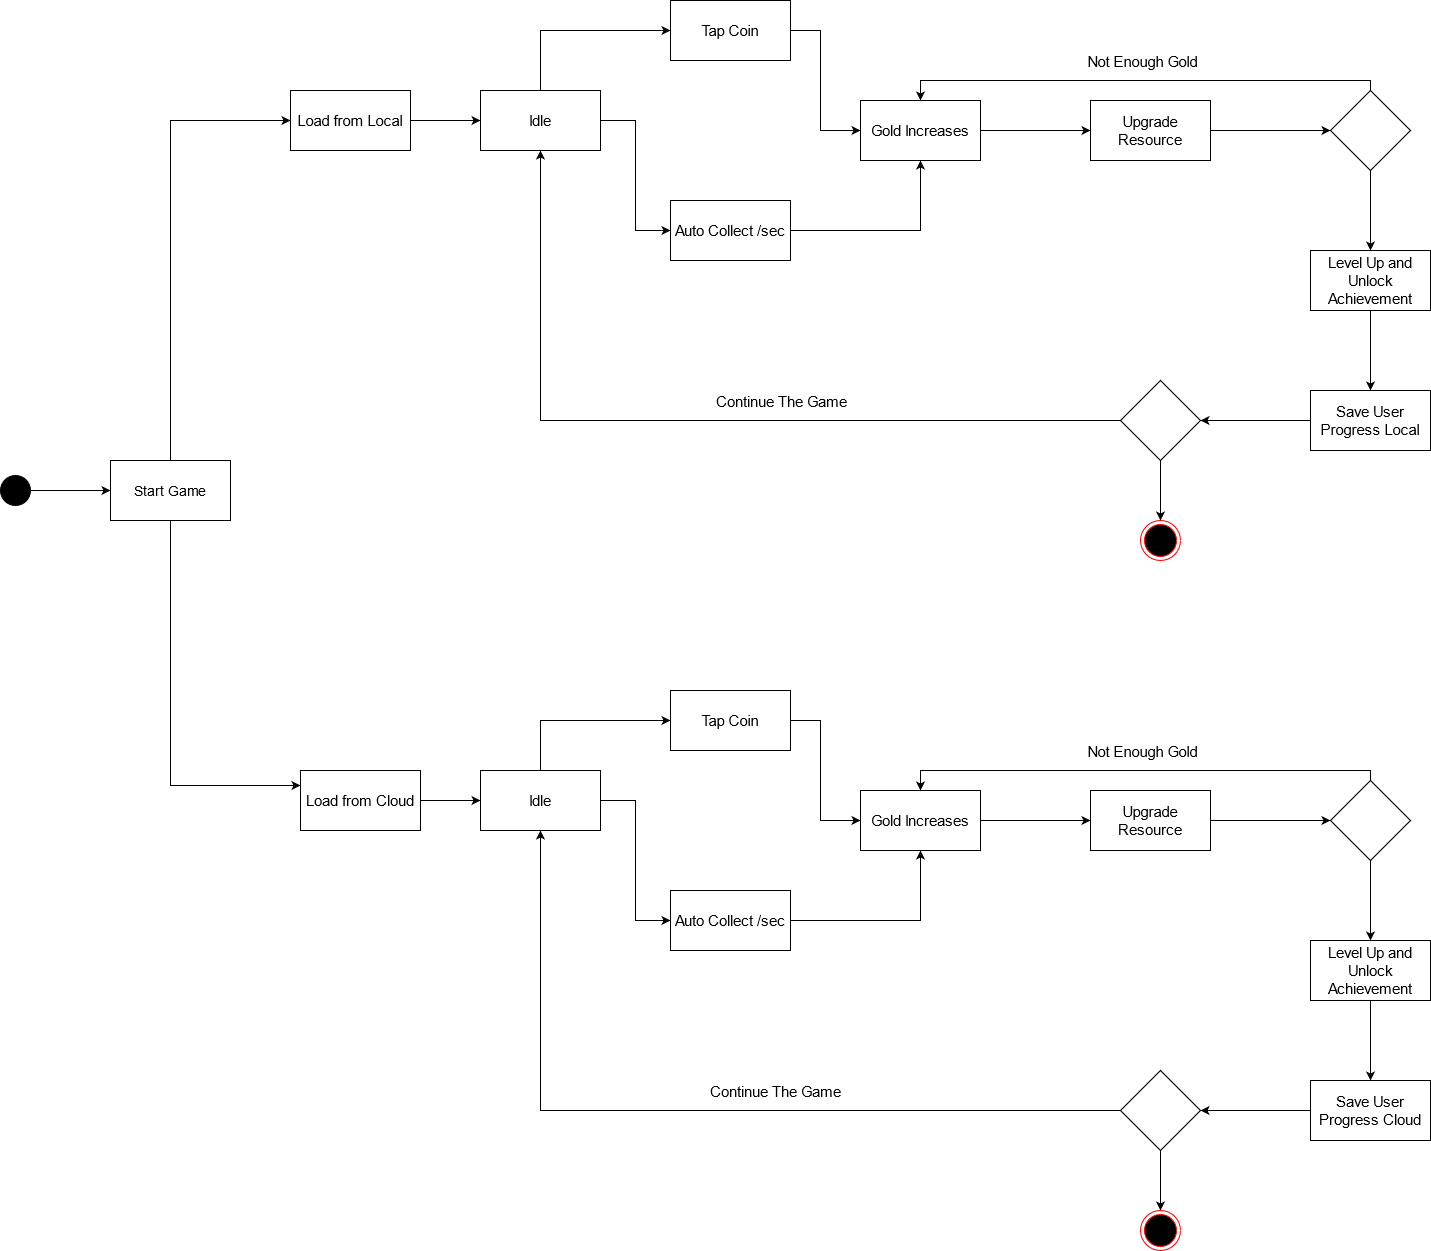

The diagram above was exported from draw.io. Its source (the exported page's mxGraphModel, read from the mxfile embedded in the PNG):
<mxGraphModel dx="1884" dy="1200" grid="1" gridSize="10" guides="1" tooltips="1" connect="1" arrows="1" fold="1" page="1" pageScale="1" pageWidth="850" pageHeight="1100" math="0" shadow="0">
  <root>
    <mxCell id="0" />
    <mxCell id="1" parent="0" />
    <mxCell id="ecSZ0Jpqx1MpSiU6nvwp-76" style="edgeStyle=orthogonalEdgeStyle;rounded=0;orthogonalLoop=1;jettySize=auto;html=1;entryX=0;entryY=0.5;entryDx=0;entryDy=0;" edge="1" parent="1" source="ecSZ0Jpqx1MpSiU6nvwp-1" target="ecSZ0Jpqx1MpSiU6nvwp-2">
      <mxGeometry relative="1" as="geometry" />
    </mxCell>
    <mxCell id="ecSZ0Jpqx1MpSiU6nvwp-1" value="" style="ellipse;whiteSpace=wrap;html=1;aspect=fixed;fillColor=#000000;" vertex="1" parent="1">
      <mxGeometry x="10" y="485" width="30" height="30" as="geometry" />
    </mxCell>
    <mxCell id="ecSZ0Jpqx1MpSiU6nvwp-36" style="edgeStyle=orthogonalEdgeStyle;rounded=0;orthogonalLoop=1;jettySize=auto;html=1;entryX=0;entryY=0.5;entryDx=0;entryDy=0;" edge="1" parent="1" source="ecSZ0Jpqx1MpSiU6nvwp-2" target="ecSZ0Jpqx1MpSiU6nvwp-6">
      <mxGeometry relative="1" as="geometry">
        <Array as="points">
          <mxPoint x="180" y="130" />
        </Array>
      </mxGeometry>
    </mxCell>
    <mxCell id="ecSZ0Jpqx1MpSiU6nvwp-37" style="edgeStyle=orthogonalEdgeStyle;rounded=0;orthogonalLoop=1;jettySize=auto;html=1;entryX=0;entryY=0.25;entryDx=0;entryDy=0;" edge="1" parent="1" source="ecSZ0Jpqx1MpSiU6nvwp-2" target="ecSZ0Jpqx1MpSiU6nvwp-25">
      <mxGeometry relative="1" as="geometry">
        <Array as="points">
          <mxPoint x="180" y="795" />
        </Array>
      </mxGeometry>
    </mxCell>
    <mxCell id="ecSZ0Jpqx1MpSiU6nvwp-2" value="Start Game" style="rounded=0;whiteSpace=wrap;html=1;fillColor=#FFFFFF;fontSize=14;" vertex="1" parent="1">
      <mxGeometry x="120" y="470" width="120" height="60" as="geometry" />
    </mxCell>
    <mxCell id="ecSZ0Jpqx1MpSiU6nvwp-42" style="edgeStyle=orthogonalEdgeStyle;rounded=0;orthogonalLoop=1;jettySize=auto;html=1;exitX=1;exitY=0.5;exitDx=0;exitDy=0;entryX=0;entryY=0.5;entryDx=0;entryDy=0;" edge="1" parent="1" source="ecSZ0Jpqx1MpSiU6nvwp-3" target="ecSZ0Jpqx1MpSiU6nvwp-12">
      <mxGeometry relative="1" as="geometry">
        <Array as="points">
          <mxPoint x="830" y="40" />
          <mxPoint x="830" y="140" />
        </Array>
      </mxGeometry>
    </mxCell>
    <mxCell id="ecSZ0Jpqx1MpSiU6nvwp-3" value="Tap Coin" style="rounded=0;whiteSpace=wrap;html=1;fillColor=#FFFFFF;fontSize=15;" vertex="1" parent="1">
      <mxGeometry x="680" y="10" width="120" height="60" as="geometry" />
    </mxCell>
    <mxCell id="ecSZ0Jpqx1MpSiU6nvwp-39" style="edgeStyle=orthogonalEdgeStyle;rounded=0;orthogonalLoop=1;jettySize=auto;html=1;entryX=0;entryY=0.5;entryDx=0;entryDy=0;" edge="1" parent="1" source="ecSZ0Jpqx1MpSiU6nvwp-4" target="ecSZ0Jpqx1MpSiU6nvwp-3">
      <mxGeometry relative="1" as="geometry">
        <Array as="points">
          <mxPoint x="550" y="40" />
        </Array>
      </mxGeometry>
    </mxCell>
    <mxCell id="ecSZ0Jpqx1MpSiU6nvwp-40" style="edgeStyle=orthogonalEdgeStyle;rounded=0;orthogonalLoop=1;jettySize=auto;html=1;entryX=0;entryY=0.5;entryDx=0;entryDy=0;" edge="1" parent="1" source="ecSZ0Jpqx1MpSiU6nvwp-4" target="ecSZ0Jpqx1MpSiU6nvwp-10">
      <mxGeometry relative="1" as="geometry" />
    </mxCell>
    <mxCell id="ecSZ0Jpqx1MpSiU6nvwp-4" value="Idle" style="rounded=0;whiteSpace=wrap;html=1;fillColor=#FFFFFF;fontSize=15;" vertex="1" parent="1">
      <mxGeometry x="490" y="100" width="120" height="60" as="geometry" />
    </mxCell>
    <mxCell id="ecSZ0Jpqx1MpSiU6nvwp-38" style="edgeStyle=orthogonalEdgeStyle;rounded=0;orthogonalLoop=1;jettySize=auto;html=1;entryX=0;entryY=0.5;entryDx=0;entryDy=0;" edge="1" parent="1" source="ecSZ0Jpqx1MpSiU6nvwp-6" target="ecSZ0Jpqx1MpSiU6nvwp-4">
      <mxGeometry relative="1" as="geometry" />
    </mxCell>
    <mxCell id="ecSZ0Jpqx1MpSiU6nvwp-6" value="Load from Local" style="rounded=0;whiteSpace=wrap;html=1;fillColor=#FFFFFF;fontSize=15;" vertex="1" parent="1">
      <mxGeometry x="300" y="100" width="120" height="60" as="geometry" />
    </mxCell>
    <mxCell id="ecSZ0Jpqx1MpSiU6nvwp-7" style="edgeStyle=orthogonalEdgeStyle;rounded=0;orthogonalLoop=1;jettySize=auto;html=1;exitX=1;exitY=0;exitDx=0;exitDy=0;entryX=0.5;entryY=0;entryDx=0;entryDy=0;" edge="1" parent="1" source="ecSZ0Jpqx1MpSiU6nvwp-1" target="ecSZ0Jpqx1MpSiU6nvwp-1">
      <mxGeometry relative="1" as="geometry" />
    </mxCell>
    <mxCell id="ecSZ0Jpqx1MpSiU6nvwp-43" style="edgeStyle=orthogonalEdgeStyle;rounded=0;orthogonalLoop=1;jettySize=auto;html=1;entryX=0.5;entryY=1;entryDx=0;entryDy=0;" edge="1" parent="1" source="ecSZ0Jpqx1MpSiU6nvwp-10" target="ecSZ0Jpqx1MpSiU6nvwp-12">
      <mxGeometry relative="1" as="geometry" />
    </mxCell>
    <mxCell id="ecSZ0Jpqx1MpSiU6nvwp-10" value="Auto Collect /sec" style="rounded=0;whiteSpace=wrap;html=1;fillColor=#FFFFFF;fontSize=15;" vertex="1" parent="1">
      <mxGeometry x="680" y="210" width="120" height="60" as="geometry" />
    </mxCell>
    <mxCell id="ecSZ0Jpqx1MpSiU6nvwp-45" style="edgeStyle=orthogonalEdgeStyle;rounded=0;orthogonalLoop=1;jettySize=auto;html=1;entryX=0;entryY=0.5;entryDx=0;entryDy=0;" edge="1" parent="1" source="ecSZ0Jpqx1MpSiU6nvwp-11" target="ecSZ0Jpqx1MpSiU6nvwp-19">
      <mxGeometry relative="1" as="geometry" />
    </mxCell>
    <mxCell id="ecSZ0Jpqx1MpSiU6nvwp-11" value="Upgrade Resource" style="rounded=0;whiteSpace=wrap;html=1;fillColor=#FFFFFF;fontSize=15;" vertex="1" parent="1">
      <mxGeometry x="1100" y="110" width="120" height="60" as="geometry" />
    </mxCell>
    <mxCell id="ecSZ0Jpqx1MpSiU6nvwp-44" style="edgeStyle=orthogonalEdgeStyle;rounded=0;orthogonalLoop=1;jettySize=auto;html=1;entryX=0;entryY=0.5;entryDx=0;entryDy=0;" edge="1" parent="1" source="ecSZ0Jpqx1MpSiU6nvwp-12" target="ecSZ0Jpqx1MpSiU6nvwp-11">
      <mxGeometry relative="1" as="geometry" />
    </mxCell>
    <mxCell id="ecSZ0Jpqx1MpSiU6nvwp-12" value="Gold Increases" style="rounded=0;whiteSpace=wrap;html=1;fillColor=#FFFFFF;fontSize=15;" vertex="1" parent="1">
      <mxGeometry x="870" y="110" width="120" height="60" as="geometry" />
    </mxCell>
    <mxCell id="ecSZ0Jpqx1MpSiU6nvwp-49" style="edgeStyle=orthogonalEdgeStyle;rounded=0;orthogonalLoop=1;jettySize=auto;html=1;entryX=0.5;entryY=0;entryDx=0;entryDy=0;" edge="1" parent="1" source="ecSZ0Jpqx1MpSiU6nvwp-19" target="ecSZ0Jpqx1MpSiU6nvwp-12">
      <mxGeometry relative="1" as="geometry">
        <Array as="points">
          <mxPoint x="1380" y="90" />
          <mxPoint x="930" y="90" />
        </Array>
      </mxGeometry>
    </mxCell>
    <mxCell id="ecSZ0Jpqx1MpSiU6nvwp-80" value="Not Enough Gold" style="edgeLabel;html=1;align=center;verticalAlign=middle;resizable=0;points=[];fontSize=15;" vertex="1" connectable="0" parent="ecSZ0Jpqx1MpSiU6nvwp-49">
      <mxGeometry x="0.2452" y="-4" relative="1" as="geometry">
        <mxPoint x="59" y="-16" as="offset" />
      </mxGeometry>
    </mxCell>
    <mxCell id="ecSZ0Jpqx1MpSiU6nvwp-50" style="edgeStyle=orthogonalEdgeStyle;rounded=0;orthogonalLoop=1;jettySize=auto;html=1;entryX=0.5;entryY=0;entryDx=0;entryDy=0;" edge="1" parent="1" source="ecSZ0Jpqx1MpSiU6nvwp-19" target="ecSZ0Jpqx1MpSiU6nvwp-20">
      <mxGeometry relative="1" as="geometry" />
    </mxCell>
    <mxCell id="ecSZ0Jpqx1MpSiU6nvwp-19" value="" style="rhombus;whiteSpace=wrap;html=1;fillColor=#FFFFFF;" vertex="1" parent="1">
      <mxGeometry x="1340" y="100" width="80" height="80" as="geometry" />
    </mxCell>
    <mxCell id="ecSZ0Jpqx1MpSiU6nvwp-51" style="edgeStyle=orthogonalEdgeStyle;rounded=0;orthogonalLoop=1;jettySize=auto;html=1;entryX=0.5;entryY=0;entryDx=0;entryDy=0;" edge="1" parent="1" source="ecSZ0Jpqx1MpSiU6nvwp-20" target="ecSZ0Jpqx1MpSiU6nvwp-22">
      <mxGeometry relative="1" as="geometry" />
    </mxCell>
    <mxCell id="ecSZ0Jpqx1MpSiU6nvwp-20" value="Level Up and Unlock Achievement" style="rounded=0;whiteSpace=wrap;html=1;fillColor=#FFFFFF;fontSize=15;" vertex="1" parent="1">
      <mxGeometry x="1320" y="260" width="120" height="60" as="geometry" />
    </mxCell>
    <mxCell id="ecSZ0Jpqx1MpSiU6nvwp-52" style="edgeStyle=orthogonalEdgeStyle;rounded=0;orthogonalLoop=1;jettySize=auto;html=1;entryX=1;entryY=0.5;entryDx=0;entryDy=0;" edge="1" parent="1" source="ecSZ0Jpqx1MpSiU6nvwp-22" target="ecSZ0Jpqx1MpSiU6nvwp-23">
      <mxGeometry relative="1" as="geometry" />
    </mxCell>
    <mxCell id="ecSZ0Jpqx1MpSiU6nvwp-22" value="Save User Progress Local" style="rounded=0;whiteSpace=wrap;html=1;fillColor=#FFFFFF;fontSize=15;" vertex="1" parent="1">
      <mxGeometry x="1320" y="400" width="120" height="60" as="geometry" />
    </mxCell>
    <mxCell id="ecSZ0Jpqx1MpSiU6nvwp-53" style="edgeStyle=orthogonalEdgeStyle;rounded=0;orthogonalLoop=1;jettySize=auto;html=1;entryX=0.5;entryY=1;entryDx=0;entryDy=0;" edge="1" parent="1" source="ecSZ0Jpqx1MpSiU6nvwp-23" target="ecSZ0Jpqx1MpSiU6nvwp-4">
      <mxGeometry relative="1" as="geometry" />
    </mxCell>
    <mxCell id="ecSZ0Jpqx1MpSiU6nvwp-81" value="Continue The Game" style="edgeLabel;html=1;align=center;verticalAlign=middle;resizable=0;points=[];fontSize=15;" vertex="1" connectable="0" parent="ecSZ0Jpqx1MpSiU6nvwp-53">
      <mxGeometry x="-0.0716" y="-3" relative="1" as="geometry">
        <mxPoint x="54" y="-17" as="offset" />
      </mxGeometry>
    </mxCell>
    <mxCell id="ecSZ0Jpqx1MpSiU6nvwp-75" style="edgeStyle=orthogonalEdgeStyle;rounded=0;orthogonalLoop=1;jettySize=auto;html=1;entryX=0.5;entryY=0;entryDx=0;entryDy=0;" edge="1" parent="1" source="ecSZ0Jpqx1MpSiU6nvwp-23" target="ecSZ0Jpqx1MpSiU6nvwp-72">
      <mxGeometry relative="1" as="geometry" />
    </mxCell>
    <mxCell id="ecSZ0Jpqx1MpSiU6nvwp-23" value="" style="rhombus;whiteSpace=wrap;html=1;fillColor=#FFFFFF;" vertex="1" parent="1">
      <mxGeometry x="1130" y="390" width="80" height="80" as="geometry" />
    </mxCell>
    <mxCell id="ecSZ0Jpqx1MpSiU6nvwp-106" style="edgeStyle=orthogonalEdgeStyle;rounded=0;orthogonalLoop=1;jettySize=auto;html=1;entryX=0;entryY=0.5;entryDx=0;entryDy=0;fontSize=15;" edge="1" parent="1" source="ecSZ0Jpqx1MpSiU6nvwp-25" target="ecSZ0Jpqx1MpSiU6nvwp-86">
      <mxGeometry relative="1" as="geometry" />
    </mxCell>
    <mxCell id="ecSZ0Jpqx1MpSiU6nvwp-25" value="Load from Cloud" style="rounded=0;whiteSpace=wrap;html=1;fillColor=#FFFFFF;fontSize=15;" vertex="1" parent="1">
      <mxGeometry x="310" y="780" width="120" height="60" as="geometry" />
    </mxCell>
    <mxCell id="ecSZ0Jpqx1MpSiU6nvwp-72" value="" style="ellipse;html=1;shape=endState;fillColor=#000000;strokeColor=#ff0000;" vertex="1" parent="1">
      <mxGeometry x="1150" y="530" width="40" height="40" as="geometry" />
    </mxCell>
    <mxCell id="ecSZ0Jpqx1MpSiU6nvwp-82" style="edgeStyle=orthogonalEdgeStyle;rounded=0;orthogonalLoop=1;jettySize=auto;html=1;exitX=1;exitY=0.5;exitDx=0;exitDy=0;entryX=0;entryY=0.5;entryDx=0;entryDy=0;" edge="1" source="ecSZ0Jpqx1MpSiU6nvwp-83" target="ecSZ0Jpqx1MpSiU6nvwp-92" parent="1">
      <mxGeometry relative="1" as="geometry">
        <Array as="points">
          <mxPoint x="830" y="730" />
          <mxPoint x="830" y="830" />
        </Array>
      </mxGeometry>
    </mxCell>
    <mxCell id="ecSZ0Jpqx1MpSiU6nvwp-83" value="Tap Coin" style="rounded=0;whiteSpace=wrap;html=1;fillColor=#FFFFFF;fontSize=15;" vertex="1" parent="1">
      <mxGeometry x="680" y="700" width="120" height="60" as="geometry" />
    </mxCell>
    <mxCell id="ecSZ0Jpqx1MpSiU6nvwp-84" style="edgeStyle=orthogonalEdgeStyle;rounded=0;orthogonalLoop=1;jettySize=auto;html=1;entryX=0;entryY=0.5;entryDx=0;entryDy=0;" edge="1" source="ecSZ0Jpqx1MpSiU6nvwp-86" target="ecSZ0Jpqx1MpSiU6nvwp-83" parent="1">
      <mxGeometry relative="1" as="geometry">
        <Array as="points">
          <mxPoint x="550" y="730" />
        </Array>
      </mxGeometry>
    </mxCell>
    <mxCell id="ecSZ0Jpqx1MpSiU6nvwp-85" style="edgeStyle=orthogonalEdgeStyle;rounded=0;orthogonalLoop=1;jettySize=auto;html=1;entryX=0;entryY=0.5;entryDx=0;entryDy=0;" edge="1" source="ecSZ0Jpqx1MpSiU6nvwp-86" target="ecSZ0Jpqx1MpSiU6nvwp-88" parent="1">
      <mxGeometry relative="1" as="geometry" />
    </mxCell>
    <mxCell id="ecSZ0Jpqx1MpSiU6nvwp-86" value="Idle" style="rounded=0;whiteSpace=wrap;html=1;fillColor=#FFFFFF;fontSize=15;" vertex="1" parent="1">
      <mxGeometry x="490" y="780" width="120" height="60" as="geometry" />
    </mxCell>
    <mxCell id="ecSZ0Jpqx1MpSiU6nvwp-87" style="edgeStyle=orthogonalEdgeStyle;rounded=0;orthogonalLoop=1;jettySize=auto;html=1;entryX=0.5;entryY=1;entryDx=0;entryDy=0;" edge="1" source="ecSZ0Jpqx1MpSiU6nvwp-88" target="ecSZ0Jpqx1MpSiU6nvwp-92" parent="1">
      <mxGeometry relative="1" as="geometry" />
    </mxCell>
    <mxCell id="ecSZ0Jpqx1MpSiU6nvwp-88" value="Auto Collect /sec" style="rounded=0;whiteSpace=wrap;html=1;fillColor=#FFFFFF;fontSize=15;" vertex="1" parent="1">
      <mxGeometry x="680" y="900" width="120" height="60" as="geometry" />
    </mxCell>
    <mxCell id="ecSZ0Jpqx1MpSiU6nvwp-89" style="edgeStyle=orthogonalEdgeStyle;rounded=0;orthogonalLoop=1;jettySize=auto;html=1;entryX=0;entryY=0.5;entryDx=0;entryDy=0;" edge="1" source="ecSZ0Jpqx1MpSiU6nvwp-90" target="ecSZ0Jpqx1MpSiU6nvwp-96" parent="1">
      <mxGeometry relative="1" as="geometry" />
    </mxCell>
    <mxCell id="ecSZ0Jpqx1MpSiU6nvwp-90" value="Upgrade Resource" style="rounded=0;whiteSpace=wrap;html=1;fillColor=#FFFFFF;fontSize=15;" vertex="1" parent="1">
      <mxGeometry x="1100" y="800" width="120" height="60" as="geometry" />
    </mxCell>
    <mxCell id="ecSZ0Jpqx1MpSiU6nvwp-91" style="edgeStyle=orthogonalEdgeStyle;rounded=0;orthogonalLoop=1;jettySize=auto;html=1;entryX=0;entryY=0.5;entryDx=0;entryDy=0;" edge="1" source="ecSZ0Jpqx1MpSiU6nvwp-92" target="ecSZ0Jpqx1MpSiU6nvwp-90" parent="1">
      <mxGeometry relative="1" as="geometry" />
    </mxCell>
    <mxCell id="ecSZ0Jpqx1MpSiU6nvwp-92" value="Gold Increases" style="rounded=0;whiteSpace=wrap;html=1;fillColor=#FFFFFF;fontSize=15;" vertex="1" parent="1">
      <mxGeometry x="870" y="800" width="120" height="60" as="geometry" />
    </mxCell>
    <mxCell id="ecSZ0Jpqx1MpSiU6nvwp-93" style="edgeStyle=orthogonalEdgeStyle;rounded=0;orthogonalLoop=1;jettySize=auto;html=1;entryX=0.5;entryY=0;entryDx=0;entryDy=0;" edge="1" source="ecSZ0Jpqx1MpSiU6nvwp-96" target="ecSZ0Jpqx1MpSiU6nvwp-92" parent="1">
      <mxGeometry relative="1" as="geometry">
        <Array as="points">
          <mxPoint x="1380" y="780" />
          <mxPoint x="930" y="780" />
        </Array>
      </mxGeometry>
    </mxCell>
    <mxCell id="ecSZ0Jpqx1MpSiU6nvwp-94" value="Not Enough Gold" style="edgeLabel;html=1;align=center;verticalAlign=middle;resizable=0;points=[];fontSize=15;" vertex="1" connectable="0" parent="ecSZ0Jpqx1MpSiU6nvwp-93">
      <mxGeometry x="0.2452" y="-4" relative="1" as="geometry">
        <mxPoint x="59" y="-16" as="offset" />
      </mxGeometry>
    </mxCell>
    <mxCell id="ecSZ0Jpqx1MpSiU6nvwp-95" style="edgeStyle=orthogonalEdgeStyle;rounded=0;orthogonalLoop=1;jettySize=auto;html=1;entryX=0.5;entryY=0;entryDx=0;entryDy=0;" edge="1" source="ecSZ0Jpqx1MpSiU6nvwp-96" target="ecSZ0Jpqx1MpSiU6nvwp-98" parent="1">
      <mxGeometry relative="1" as="geometry" />
    </mxCell>
    <mxCell id="ecSZ0Jpqx1MpSiU6nvwp-96" value="" style="rhombus;whiteSpace=wrap;html=1;fillColor=#FFFFFF;" vertex="1" parent="1">
      <mxGeometry x="1340" y="790" width="80" height="80" as="geometry" />
    </mxCell>
    <mxCell id="ecSZ0Jpqx1MpSiU6nvwp-97" style="edgeStyle=orthogonalEdgeStyle;rounded=0;orthogonalLoop=1;jettySize=auto;html=1;entryX=0.5;entryY=0;entryDx=0;entryDy=0;" edge="1" source="ecSZ0Jpqx1MpSiU6nvwp-98" target="ecSZ0Jpqx1MpSiU6nvwp-100" parent="1">
      <mxGeometry relative="1" as="geometry" />
    </mxCell>
    <mxCell id="ecSZ0Jpqx1MpSiU6nvwp-98" value="Level Up and Unlock Achievement" style="rounded=0;whiteSpace=wrap;html=1;fillColor=#FFFFFF;fontSize=15;" vertex="1" parent="1">
      <mxGeometry x="1320" y="950" width="120" height="60" as="geometry" />
    </mxCell>
    <mxCell id="ecSZ0Jpqx1MpSiU6nvwp-99" style="edgeStyle=orthogonalEdgeStyle;rounded=0;orthogonalLoop=1;jettySize=auto;html=1;entryX=1;entryY=0.5;entryDx=0;entryDy=0;" edge="1" source="ecSZ0Jpqx1MpSiU6nvwp-100" target="ecSZ0Jpqx1MpSiU6nvwp-104" parent="1">
      <mxGeometry relative="1" as="geometry" />
    </mxCell>
    <mxCell id="ecSZ0Jpqx1MpSiU6nvwp-100" value="Save User Progress Cloud" style="rounded=0;whiteSpace=wrap;html=1;fillColor=#FFFFFF;fontSize=15;" vertex="1" parent="1">
      <mxGeometry x="1320" y="1090" width="120" height="60" as="geometry" />
    </mxCell>
    <mxCell id="ecSZ0Jpqx1MpSiU6nvwp-101" style="edgeStyle=orthogonalEdgeStyle;rounded=0;orthogonalLoop=1;jettySize=auto;html=1;entryX=0.5;entryY=1;entryDx=0;entryDy=0;" edge="1" source="ecSZ0Jpqx1MpSiU6nvwp-104" target="ecSZ0Jpqx1MpSiU6nvwp-86" parent="1">
      <mxGeometry relative="1" as="geometry" />
    </mxCell>
    <mxCell id="ecSZ0Jpqx1MpSiU6nvwp-102" value="Continue The Game" style="edgeLabel;html=1;align=center;verticalAlign=middle;resizable=0;points=[];fontSize=15;" vertex="1" connectable="0" parent="ecSZ0Jpqx1MpSiU6nvwp-101">
      <mxGeometry x="-0.0716" y="-3" relative="1" as="geometry">
        <mxPoint x="54" y="-17" as="offset" />
      </mxGeometry>
    </mxCell>
    <mxCell id="ecSZ0Jpqx1MpSiU6nvwp-103" style="edgeStyle=orthogonalEdgeStyle;rounded=0;orthogonalLoop=1;jettySize=auto;html=1;entryX=0.5;entryY=0;entryDx=0;entryDy=0;" edge="1" source="ecSZ0Jpqx1MpSiU6nvwp-104" target="ecSZ0Jpqx1MpSiU6nvwp-105" parent="1">
      <mxGeometry relative="1" as="geometry" />
    </mxCell>
    <mxCell id="ecSZ0Jpqx1MpSiU6nvwp-104" value="" style="rhombus;whiteSpace=wrap;html=1;fillColor=#FFFFFF;" vertex="1" parent="1">
      <mxGeometry x="1130" y="1080" width="80" height="80" as="geometry" />
    </mxCell>
    <mxCell id="ecSZ0Jpqx1MpSiU6nvwp-105" value="" style="ellipse;html=1;shape=endState;fillColor=#000000;strokeColor=#ff0000;" vertex="1" parent="1">
      <mxGeometry x="1150" y="1220" width="40" height="40" as="geometry" />
    </mxCell>
  </root>
</mxGraphModel>